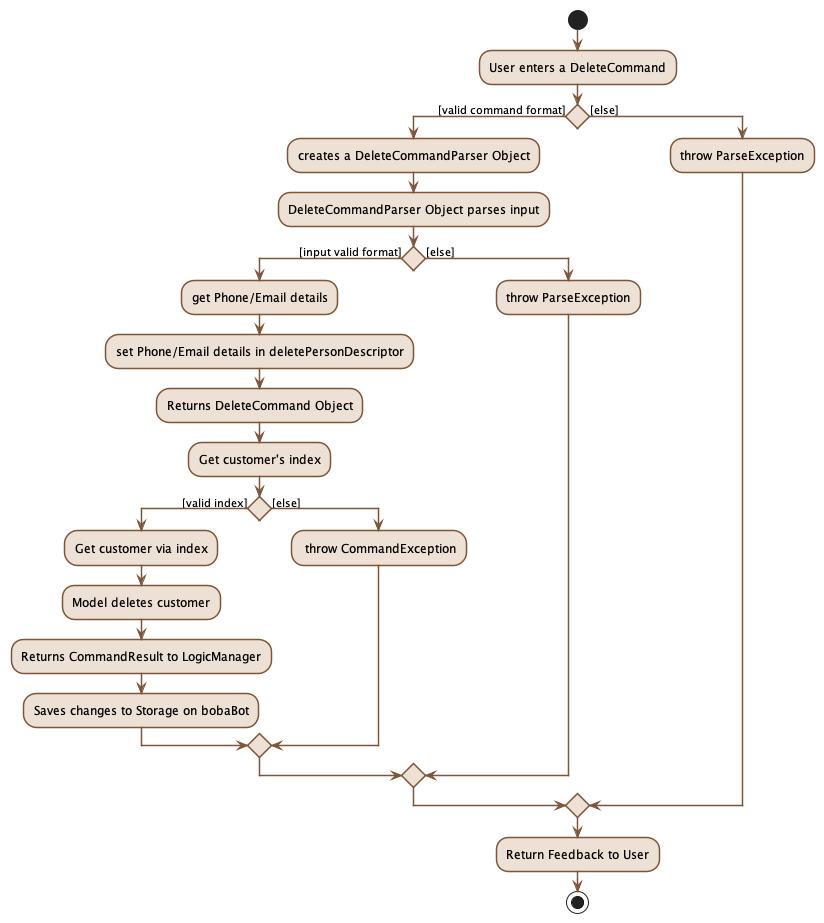

The diagram above was rendered by PlantUML. Its source (embedded in the PNG):
@startuml
'https://plantuml.com/activity-diagram-beta

start
skinparam activityBorderThickness 1.5
skinparam activity {
    BorderColor #7F5539
    BackgroundColor #EDE0D4
    arrowColor #7F5539
}
:User enters a DeleteCommand;
if () then ([valid command format])
  :creates a DeleteCommandParser Object;
  :DeleteCommandParser Object parses input;
    if () then ([input valid format])
      :get Phone/Email details;
      :set Phone/Email details in deletePersonDescriptor;
      :Returns DeleteCommand Object;
      :Get customer's index;
      if () then ([valid index])
        :Get customer via index;
        :Model deletes customer;
        :Returns CommandResult to LogicManager;
        :Saves changes to Storage on bobaBot;
      else ([else])
        : throw CommandException;
      endif
    else ([else])
      :throw ParseException;
    endif
else ([else])
  :throw ParseException;
endif
:Return Feedback to User;
stop

@enduml